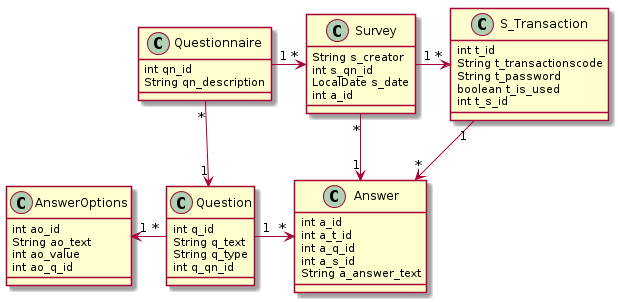

The diagram above was rendered by PlantUML. Its source (embedded in the PNG):
@startuml

class Answer{
    int a_id
    int a_t_id
    int a_q_id
    int a_s_id
    String a_answer_text
}

class AnswerOptions{
    int ao_id
    String ao_text
    int ao_value
    int ao_q_id
}

class Question{
    int q_id
    String q_text
    String q_type
    int q_qn_id
}

class Questionnaire{
     int qn_id
     String qn_description
}

class S_Transaction{
     int t_id
     String t_transactionscode
     String t_password
     boolean t_is_used
     int t_s_id
}

class Survey{
     String s_creator
     int s_qn_id
     LocalDate s_date
     int a_id
}

Questionnaire "1" -right-> " *" Survey
Survey "*" -down-> "1" Answer
Questionnaire "*" -down-> "1" Question
Question "1" -right-> "*" Answer
Question "*" -left-> "1" AnswerOptions
Survey "1" -right-> "*" S_Transaction
S_Transaction "1" --> "*" Answer


@enduml